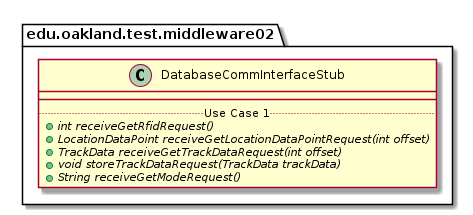

The diagram above was rendered by PlantUML. Its source (embedded in the PNG):
@startuml DatabaseCommInterfaceStub

package edu.oakland.test.middleware02 {
    class DatabaseCommInterfaceStub {
        __
        .. Use Case 1 ..
        {abstract} + int receiveGetRfidRequest()
        {abstract} + LocationDataPoint receiveGetLocationDataPointRequest(int offset)
        {abstract} + TrackData receiveGetTrackDataRequest(int offset)
        {abstract} + void storeTrackDataRequest(TrackData trackData)
        {abstract} + String receiveGetModeRequest()
    }
}

@enduml